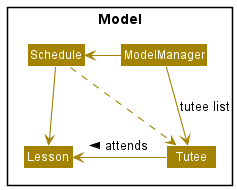

The diagram above was rendered by PlantUML. Its source (embedded in the PNG):
@startuml
!include style.puml
skinparam arrowThickness 1.1
skinparam arrowColor SCHEDULE_COLOR
skinparam classBackgroundColor SCHEDULE_COLOR

package Model{

Class Lesson
Class Tutee
Class Schedule
Class ModelManager

ModelManager -l-> Schedule
Schedule -d-> Lesson
Schedule ..> Tutee
Tutee -r-> Lesson : attends >
ModelManager --> Tutee : tutee list

}

@enduml